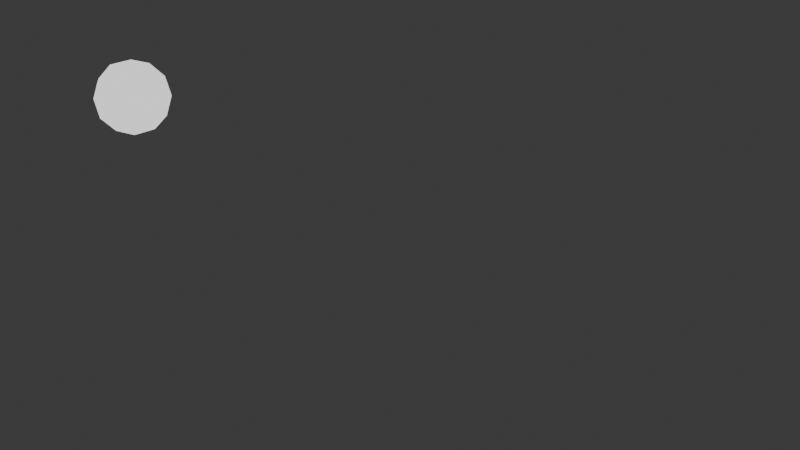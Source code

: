 # Source: doisDrone.blend  (saved by Blender 5.0.119; exported with 4.5.12 LTS)
import bpy
from mathutils import Matrix  # noqa: F401  (used for matrix-valued properties, if any)

bpy.ops.wm.read_factory_settings(use_empty=True)
scene = bpy.context.scene
scene.name = 'Scene'

# ---- collections
col_collection = bpy.data.collections.new('Collection'); scene.collection.children.link(col_collection)
col_drones = bpy.data.collections.new('Drones'); scene.collection.children.link(col_drones)
col_formations = bpy.data.collections.new('Formations'); scene.collection.children.link(col_formations)
col_takeoff_grid = bpy.data.collections.new('Takeoff grid'); col_formations.children.link(col_takeoff_grid)
col_takeoff = bpy.data.collections.new('Takeoff'); col_formations.children.link(col_takeoff)
col_rotation = bpy.data.collections.new('Rotation'); col_formations.children.link(col_rotation)
col_rotation_2 = bpy.data.collections.new('Rotation 2'); col_formations.children.link(col_rotation_2)
col_landing = bpy.data.collections.new('Landing'); col_formations.children.link(col_landing)
col_templates = bpy.data.collections.new('Templates'); scene.collection.children.link(col_templates)

# ---- materials (node trees are filled in below, after node groups)
mat_drone_template_material = bpy.data.materials.new('Drone template material')
mat_drone_template_material.diffuse_color = (1.0, 1.0, 1.0, 1.0)
mat_pyro_of_drone_1 = bpy.data.materials.new('Pyro of Drone 1')
mat_pyro_of_drone_1.diffuse_color = (1.0, 1.0, 1.0, 1.0)
mat_pyro_of_drone_1.specular_intensity = 0.0
mat_pyro_of_drone_2 = bpy.data.materials.new('Pyro of Drone 2')
mat_pyro_of_drone_2.diffuse_color = (1.0, 1.0, 1.0, 1.0)
mat_pyro_of_drone_2.specular_intensity = 0.0
mat_drone_pyro_template_material = bpy.data.materials.new('Drone pyro template material')
mat_drone_pyro_template_material.diffuse_color = (1.0, 1.0, 1.0, 1.0)
mat_drone_pyro_template_material.specular_intensity = 0.0

# ---- material node trees
mat_drone_template_material.use_nodes = True; mat_drone_template_material.node_tree.nodes.clear()
_N = mat_drone_template_material.node_tree.nodes; _L = mat_drone_template_material.node_tree.links
n0 = _N.new('ShaderNodeObjectInfo'); n0.name = 'Object Info'; n0.location = (-300, 0)
n1 = _N.new('ShaderNodeEmission'); n1.name = 'Emission'; n1.location = (0, 0)
n2 = _N.new('ShaderNodeOutputMaterial'); n2.name = 'Material Output'; n2.location = (300, 0)
_L.new(n0.outputs[1], n1.inputs[0])
_L.new(n1.outputs[0], n2.inputs[0])
n2.is_active_output = True
mat_pyro_of_drone_1.use_nodes = True; mat_pyro_of_drone_1.node_tree.nodes.clear()
_N = mat_pyro_of_drone_1.node_tree.nodes; _L = mat_pyro_of_drone_1.node_tree.links
n0 = _N.new('ShaderNodeBsdfPrincipled'); n0.name = 'Principled BSDF'; n0.location = (-200, 100)
n0.inputs[0].default_value = (1.0, 1.0, 1.0, 1.0)
n0.inputs[13].default_value = 0.0
n1 = _N.new('ShaderNodeOutputMaterial'); n1.name = 'Material Output'; n1.location = (200, 100)
_L.new(n0.outputs[0], n1.inputs[0])
n1.is_active_output = True
mat_pyro_of_drone_2.use_nodes = True; mat_pyro_of_drone_2.node_tree.nodes.clear()
_N = mat_pyro_of_drone_2.node_tree.nodes; _L = mat_pyro_of_drone_2.node_tree.links
n0 = _N.new('ShaderNodeBsdfPrincipled'); n0.name = 'Principled BSDF'; n0.location = (-200, 100)
n0.inputs[0].default_value = (1.0, 1.0, 1.0, 1.0)
n0.inputs[13].default_value = 0.0
n1 = _N.new('ShaderNodeOutputMaterial'); n1.name = 'Material Output'; n1.location = (200, 100)
_L.new(n0.outputs[0], n1.inputs[0])
n1.is_active_output = True
mat_drone_pyro_template_material.use_nodes = True; mat_drone_pyro_template_material.node_tree.nodes.clear()
_N = mat_drone_pyro_template_material.node_tree.nodes; _L = mat_drone_pyro_template_material.node_tree.links
n0 = _N.new('ShaderNodeBsdfPrincipled'); n0.name = 'Principled BSDF'; n0.location = (-200, 100)
n0.inputs[0].default_value = (1.0, 1.0, 1.0, 1.0)
n0.inputs[13].default_value = 0.0
n1 = _N.new('ShaderNodeOutputMaterial'); n1.name = 'Material Output'; n1.location = (200, 100)
_L.new(n0.outputs[0], n1.inputs[0])
n1.is_active_output = True

# ---- world
world_world = bpy.data.worlds.new('World'); scene.world = world_world
world_world.use_nodes = True; world_world.node_tree.nodes.clear()
_N = world_world.node_tree.nodes; _L = world_world.node_tree.links
n0 = _N.new('ShaderNodeOutputWorld'); n0.name = 'World Output'; n0.location = (200, 100)
n1 = _N.new('ShaderNodeBackground'); n1.name = 'Background'; n1.location = (-200, 100)
n1.inputs[0].default_value = (0.05088, 0.05088, 0.05088, 1.0)
_L.new(n1.outputs[0], n0.inputs[0])
n0.is_active_output = True
world_world.color = (0.05088, 0.05088, 0.05088)
world_world.sun_shadow_jitter_overblur = 0.0

# ---- cameras
cam_camera = bpy.data.cameras.new('Camera')
cam_camera.clip_end = 100.0
cam_camera.ortho_scale = 7.314

# ---- lights
light_light = bpy.data.lights.new('Light', 'POINT')
light_light.energy = 1000.0
light_light.shadow_soft_size = 0.1

# ---- meshes
me_icosphere_mesh_001 = bpy.data.meshes.new('Icosphere Mesh.001')
me_icosphere_mesh_001.from_pydata([(0.0, 0.0, -0.5), (0.3618, -0.2629, -0.2236), (-0.1382, -0.4253, -0.2236), (-0.4472, 0.0, -0.2236), (-0.1382, 0.4253, -0.2236), (0.3618, 0.2629, -0.2236), (0.1382, -0.4253, 0.2236), (-0.3618, -0.2629, 0.2236), (-0.3618, 0.2629, 0.2236), (0.1382, 0.4253, 0.2236), (0.4472, 0.0, 0.2236), (0.0, 0.0, 0.5), (-0.08123, -0.25, -0.4253), (0.2127, -0.1545, -0.4253), (0.1314, -0.4045, -0.2629), (0.4253, 0.0, -0.2629), (0.2127, 0.1545, -0.4253), (-0.2629, 0.0, -0.4253), (-0.3441, -0.25, -0.2629), (-0.08123, 0.25, -0.4253), (-0.3441, 0.25, -0.2629), (0.1314, 0.4045, -0.2629), (0.4755, -0.1545, 0.0), (0.4755, 0.1545, 0.0), (0.0, -0.5, 0.0), (0.2939, -0.4045, 0.0), (-0.4755, -0.1545, 0.0), (-0.2939, -0.4045, 0.0), (-0.2939, 0.4045, 0.0), (-0.4755, 0.1545, 0.0), (0.2939, 0.4045, 0.0), (0.0, 0.5, 0.0), (0.3441, -0.25, 0.2629), (-0.1314, -0.4045, 0.2629), (-0.4253, 0.0, 0.2629), (-0.1314, 0.4045, 0.2629), (0.3441, 0.25, 0.2629), (0.08123, -0.25, 0.4253), (0.2629, 0.0, 0.4253), (-0.2127, -0.1545, 0.4253), (-0.2127, 0.1545, 0.4253), (0.08123, 0.25, 0.4253)], [], [(0, 13, 12), (1, 13, 15), (0, 12, 17), (0, 17, 19), (0, 19, 16), (1, 15, 22), (2, 14, 24), (3, 18, 26), (4, 20, 28), (5, 21, 30), (1, 22, 25), (2, 24, 27), (3, 26, 29), (4, 28, 31), (5, 30, 23), (6, 32, 37), (7, 33, 39), (8, 34, 40), (9, 35, 41), (10, 36, 38), (38, 41, 11), (38, 36, 41), (36, 9, 41), (41, 40, 11), (41, 35, 40), (35, 8, 40), (40, 39, 11), (40, 34, 39), (34, 7, 39), (39, 37, 11), (39, 33, 37), (33, 6, 37), (37, 38, 11), (37, 32, 38), (32, 10, 38), (23, 36, 10), (23, 30, 36), (30, 9, 36), (31, 35, 9), (31, 28, 35), (28, 8, 35), (29, 34, 8), (29, 26, 34), (26, 7, 34), (27, 33, 7), (27, 24, 33), (24, 6, 33), (25, 32, 6), (25, 22, 32), (22, 10, 32), (30, 31, 9), (30, 21, 31), (21, 4, 31), (28, 29, 8), (28, 20, 29), (20, 3, 29), (26, 27, 7), (26, 18, 27), (18, 2, 27), (24, 25, 6), (24, 14, 25), (14, 1, 25), (22, 23, 10), (22, 15, 23), (15, 5, 23), (16, 21, 5), (16, 19, 21), (19, 4, 21), (19, 20, 4), (19, 17, 20), (17, 3, 20), (17, 18, 3), (17, 12, 18), (12, 2, 18), (15, 16, 5), (15, 13, 16), (13, 0, 16), (12, 14, 2), (12, 13, 14), (13, 1, 14)])
me_icosphere_mesh_001.materials.append(mat_drone_template_material)
me_icosphere_mesh_001.materials.append(mat_pyro_of_drone_1)
me_icosphere_mesh_001.update()
me_icosphere_mesh_002 = bpy.data.meshes.new('Icosphere Mesh.002')
me_icosphere_mesh_002.from_pydata([(0.0, 0.0, -0.5), (0.3618, -0.2629, -0.2236), (-0.1382, -0.4253, -0.2236), (-0.4472, 0.0, -0.2236), (-0.1382, 0.4253, -0.2236), (0.3618, 0.2629, -0.2236), (0.1382, -0.4253, 0.2236), (-0.3618, -0.2629, 0.2236), (-0.3618, 0.2629, 0.2236), (0.1382, 0.4253, 0.2236), (0.4472, 0.0, 0.2236), (0.0, 0.0, 0.5), (-0.08123, -0.25, -0.4253), (0.2127, -0.1545, -0.4253), (0.1314, -0.4045, -0.2629), (0.4253, 0.0, -0.2629), (0.2127, 0.1545, -0.4253), (-0.2629, 0.0, -0.4253), (-0.3441, -0.25, -0.2629), (-0.08123, 0.25, -0.4253), (-0.3441, 0.25, -0.2629), (0.1314, 0.4045, -0.2629), (0.4755, -0.1545, 0.0), (0.4755, 0.1545, 0.0), (0.0, -0.5, 0.0), (0.2939, -0.4045, 0.0), (-0.4755, -0.1545, 0.0), (-0.2939, -0.4045, 0.0), (-0.2939, 0.4045, 0.0), (-0.4755, 0.1545, 0.0), (0.2939, 0.4045, 0.0), (0.0, 0.5, 0.0), (0.3441, -0.25, 0.2629), (-0.1314, -0.4045, 0.2629), (-0.4253, 0.0, 0.2629), (-0.1314, 0.4045, 0.2629), (0.3441, 0.25, 0.2629), (0.08123, -0.25, 0.4253), (0.2629, 0.0, 0.4253), (-0.2127, -0.1545, 0.4253), (-0.2127, 0.1545, 0.4253), (0.08123, 0.25, 0.4253)], [], [(0, 13, 12), (1, 13, 15), (0, 12, 17), (0, 17, 19), (0, 19, 16), (1, 15, 22), (2, 14, 24), (3, 18, 26), (4, 20, 28), (5, 21, 30), (1, 22, 25), (2, 24, 27), (3, 26, 29), (4, 28, 31), (5, 30, 23), (6, 32, 37), (7, 33, 39), (8, 34, 40), (9, 35, 41), (10, 36, 38), (38, 41, 11), (38, 36, 41), (36, 9, 41), (41, 40, 11), (41, 35, 40), (35, 8, 40), (40, 39, 11), (40, 34, 39), (34, 7, 39), (39, 37, 11), (39, 33, 37), (33, 6, 37), (37, 38, 11), (37, 32, 38), (32, 10, 38), (23, 36, 10), (23, 30, 36), (30, 9, 36), (31, 35, 9), (31, 28, 35), (28, 8, 35), (29, 34, 8), (29, 26, 34), (26, 7, 34), (27, 33, 7), (27, 24, 33), (24, 6, 33), (25, 32, 6), (25, 22, 32), (22, 10, 32), (30, 31, 9), (30, 21, 31), (21, 4, 31), (28, 29, 8), (28, 20, 29), (20, 3, 29), (26, 27, 7), (26, 18, 27), (18, 2, 27), (24, 25, 6), (24, 14, 25), (14, 1, 25), (22, 23, 10), (22, 15, 23), (15, 5, 23), (16, 21, 5), (16, 19, 21), (19, 4, 21), (19, 20, 4), (19, 17, 20), (17, 3, 20), (17, 18, 3), (17, 12, 18), (12, 2, 18), (15, 16, 5), (15, 13, 16), (13, 0, 16), (12, 14, 2), (12, 13, 14), (13, 1, 14)])
me_icosphere_mesh_002.materials.append(mat_drone_template_material)
me_icosphere_mesh_002.materials.append(mat_pyro_of_drone_2)
me_icosphere_mesh_002.update()
me_icosphere_mesh = bpy.data.meshes.new('Icosphere Mesh')
me_icosphere_mesh.from_pydata([(0.0, 0.0, -0.5), (0.3618, -0.2629, -0.2236), (-0.1382, -0.4253, -0.2236), (-0.4472, 0.0, -0.2236), (-0.1382, 0.4253, -0.2236), (0.3618, 0.2629, -0.2236), (0.1382, -0.4253, 0.2236), (-0.3618, -0.2629, 0.2236), (-0.3618, 0.2629, 0.2236), (0.1382, 0.4253, 0.2236), (0.4472, 0.0, 0.2236), (0.0, 0.0, 0.5), (-0.08123, -0.25, -0.4253), (0.2127, -0.1545, -0.4253), (0.1314, -0.4045, -0.2629), (0.4253, 0.0, -0.2629), (0.2127, 0.1545, -0.4253), (-0.2629, 0.0, -0.4253), (-0.3441, -0.25, -0.2629), (-0.08123, 0.25, -0.4253), (-0.3441, 0.25, -0.2629), (0.1314, 0.4045, -0.2629), (0.4755, -0.1545, 0.0), (0.4755, 0.1545, 0.0), (0.0, -0.5, 0.0), (0.2939, -0.4045, 0.0), (-0.4755, -0.1545, 0.0), (-0.2939, -0.4045, 0.0), (-0.2939, 0.4045, 0.0), (-0.4755, 0.1545, 0.0), (0.2939, 0.4045, 0.0), (0.0, 0.5, 0.0), (0.3441, -0.25, 0.2629), (-0.1314, -0.4045, 0.2629), (-0.4253, 0.0, 0.2629), (-0.1314, 0.4045, 0.2629), (0.3441, 0.25, 0.2629), (0.08123, -0.25, 0.4253), (0.2629, 0.0, 0.4253), (-0.2127, -0.1545, 0.4253), (-0.2127, 0.1545, 0.4253), (0.08123, 0.25, 0.4253)], [], [(0, 13, 12), (1, 13, 15), (0, 12, 17), (0, 17, 19), (0, 19, 16), (1, 15, 22), (2, 14, 24), (3, 18, 26), (4, 20, 28), (5, 21, 30), (1, 22, 25), (2, 24, 27), (3, 26, 29), (4, 28, 31), (5, 30, 23), (6, 32, 37), (7, 33, 39), (8, 34, 40), (9, 35, 41), (10, 36, 38), (38, 41, 11), (38, 36, 41), (36, 9, 41), (41, 40, 11), (41, 35, 40), (35, 8, 40), (40, 39, 11), (40, 34, 39), (34, 7, 39), (39, 37, 11), (39, 33, 37), (33, 6, 37), (37, 38, 11), (37, 32, 38), (32, 10, 38), (23, 36, 10), (23, 30, 36), (30, 9, 36), (31, 35, 9), (31, 28, 35), (28, 8, 35), (29, 34, 8), (29, 26, 34), (26, 7, 34), (27, 33, 7), (27, 24, 33), (24, 6, 33), (25, 32, 6), (25, 22, 32), (22, 10, 32), (30, 31, 9), (30, 21, 31), (21, 4, 31), (28, 29, 8), (28, 20, 29), (20, 3, 29), (26, 27, 7), (26, 18, 27), (18, 2, 27), (24, 25, 6), (24, 14, 25), (14, 1, 25), (22, 23, 10), (22, 15, 23), (15, 5, 23), (16, 21, 5), (16, 19, 21), (19, 4, 21), (19, 20, 4), (19, 17, 20), (17, 3, 20), (17, 18, 3), (17, 12, 18), (12, 2, 18), (15, 16, 5), (15, 13, 16), (13, 0, 16), (12, 14, 2), (12, 13, 14), (13, 1, 14)])
me_icosphere_mesh.materials.append(mat_drone_template_material)
me_icosphere_mesh.materials.append(mat_drone_pyro_template_material)
me_icosphere_mesh.update()

# ---- objects
ob_light = bpy.data.objects.new('Light', light_light)
ob_camera = bpy.data.objects.new('Camera', cam_camera)
ob_drone_1 = bpy.data.objects.new('Drone 1', me_icosphere_mesh_001)
ob_drone_2 = bpy.data.objects.new('Drone 2', me_icosphere_mesh_002)
ob_takeoff_grid___1 = bpy.data.objects.new('Takeoff grid - 1', None)
ob_takeoff_grid___2 = bpy.data.objects.new('Takeoff grid - 2', None)
ob_takeoff___1 = bpy.data.objects.new('Takeoff - 1', None)
ob_takeoff___2 = bpy.data.objects.new('Takeoff - 2', None)
ob_rotation___1 = bpy.data.objects.new('Rotation - 1', None)
ob_rotation___2 = bpy.data.objects.new('Rotation - 2', None)
ob_rotation_2___1 = bpy.data.objects.new('Rotation 2 - 1', None)
ob_rotation_2___2 = bpy.data.objects.new('Rotation 2 - 2', None)
ob_landing___1 = bpy.data.objects.new('Landing - 1', None)
ob_landing___2 = bpy.data.objects.new('Landing - 2', None)
ob_drone_template = bpy.data.objects.new('Drone template', me_icosphere_mesh)

# ---- transforms, parenting, visibility, modifiers, constraints
ob_light.location = (4.076, 1.005, 5.904)
ob_light.rotation_euler = (0.6503, 0.05522, 1.866)
ob_light.lock_rotations_4d = False
ob_light.empty_display_type = 'ARROWS'
ob_light.color = (0.0, 0.0, 0.0, 0.0)
ob_light.lineart.crease_threshold = 0.0
ob_camera.location = (7.359, -6.926, 4.958)
ob_camera.rotation_euler = (1.109, 0.0, 0.8149)
ob_camera.lock_rotations_4d = False
ob_camera.empty_display_type = 'ARROWS'
ob_camera.color = (0.0, 0.0, 0.0, 0.0)
ob_camera.display_type = 'WIRE'
ob_camera.lineart.crease_threshold = 0.0
ob_drone_1.location = (-5.0, 0.0, 0.0)
_c = ob_drone_1.constraints.new('COPY_LOCATION'); _c.name = 'Skybrush[Entry f7c2d18f92ac4903aa1ed16bf1f41f42]'
_c.active = False
_c.target = ob_takeoff_grid___1
_c = ob_drone_1.constraints.new('COPY_LOCATION'); _c.name = 'Skybrush[Entry d87356e86e6048f69b6db46a987a381d]'
_c.active = False
_c.target = ob_takeoff___1
_c = ob_drone_1.constraints.new('COPY_LOCATION'); _c.name = 'Skybrush[Entry 1b9e194e53874353a98185dfd11db7c2]'
_c.active = False
_c.target = ob_rotation___1
_c = ob_drone_1.constraints.new('COPY_LOCATION'); _c.name = 'Skybrush[Entry 8b140e39f8274b7c82f60890dab642e6]'
_c.active = False
_c.target = ob_rotation_2___1
_c = ob_drone_1.constraints.new('COPY_LOCATION'); _c.name = 'Skybrush[Entry be37d14b0aa54bd8b370ecf59e4beb69]'
_c.target = ob_landing___1
ob_drone_2.location = (5.0, 0.0, 0.0)
_c = ob_drone_2.constraints.new('COPY_LOCATION'); _c.name = 'Skybrush[Entry f7c2d18f92ac4903aa1ed16bf1f41f42]'
_c.active = False
_c.target = ob_takeoff_grid___2
_c = ob_drone_2.constraints.new('COPY_LOCATION'); _c.name = 'Skybrush[Entry d87356e86e6048f69b6db46a987a381d]'
_c.active = False
_c.target = ob_takeoff___2
_c = ob_drone_2.constraints.new('COPY_LOCATION'); _c.name = 'Skybrush[Entry 1b9e194e53874353a98185dfd11db7c2]'
_c.active = False
_c.target = ob_rotation___2
_c = ob_drone_2.constraints.new('COPY_LOCATION'); _c.name = 'Skybrush[Entry 8b140e39f8274b7c82f60890dab642e6]'
_c.active = False
_c.target = ob_rotation_2___2
_c = ob_drone_2.constraints.new('COPY_LOCATION'); _c.name = 'Skybrush[Entry be37d14b0aa54bd8b370ecf59e4beb69]'
_c.target = ob_landing___2
ob_takeoff_grid___1.location = (-5.0, 0.0, 0.0)
ob_takeoff_grid___1.empty_display_size = 0.5
ob_takeoff_grid___2.location = (5.0, 0.0, 0.0)
ob_takeoff_grid___2.empty_display_size = 0.5
ob_takeoff___1.location = (-5.0, 0.0, 20.0)
ob_takeoff___1.empty_display_size = 0.5
ob_takeoff___2.location = (5.0, 0.0, 20.0)
ob_takeoff___2.empty_display_size = 0.5
ob_rotation___1.location = (4.998, -1.649e-08, 20.12)
ob_rotation___1.rotation_euler = (-2.688e-07, -3.166, -3.3e-09)
ob_rotation___1.empty_display_size = 0.5
ob_rotation___2.location = (-4.998, 1.649e-08, 19.88)
ob_rotation___2.rotation_euler = (-2.688e-07, -3.166, -3.3e-09)
ob_rotation___2.empty_display_size = 0.5
ob_rotation_2___1.location = (-4.998, -0.06266, 20.12)
ob_rotation_2___1.rotation_euler = (0.0, -0.0, 3.154)
ob_rotation_2___1.empty_display_size = 0.5
ob_rotation_2___2.location = (4.998, 0.06266, 19.88)
ob_rotation_2___2.rotation_euler = (0.0, -0.0, 3.154)
ob_rotation_2___2.empty_display_size = 0.5
ob_landing___1.location = (-4.998, -0.06266, 0.0)
ob_landing___1.empty_display_size = 0.5
ob_landing___2.location = (4.998, 0.06266, 0.0)
ob_landing___2.empty_display_size = 0.5
ob_drone_template.location = (0.0, 0.0, 0.0)
ob_drone_template.hide_viewport = True
ob_drone_template.hide_select = True
ob_drone_template.hide_render = True

# ---- collection membership
col_collection.objects.link(ob_light)
col_collection.objects.link(ob_camera)
col_drones.objects.link(ob_drone_1)
col_drones.objects.link(ob_drone_2)
col_takeoff_grid.objects.link(ob_takeoff_grid___1)
col_takeoff_grid.objects.link(ob_takeoff_grid___2)
col_takeoff.objects.link(ob_takeoff___1)
col_takeoff.objects.link(ob_takeoff___2)
col_rotation.objects.link(ob_rotation___1)
col_rotation.objects.link(ob_rotation___2)
col_rotation_2.objects.link(ob_rotation_2___1)
col_rotation_2.objects.link(ob_rotation_2___2)
col_landing.objects.link(ob_landing___1)
col_landing.objects.link(ob_landing___2)
col_templates.objects.link(ob_drone_template)

# ---- scene / render settings (as saved in the file)
scene.camera = ob_camera
scene.frame_start = 1; scene.frame_end = 1962; scene.frame_set(1962)
scene.render.engine = 'BLENDER_EEVEE_NEXT'
scene.render.bake_bias = 0.0
scene.render.bake_samples = 0
scene.cycles.sampling_pattern = 'TABULATED_SOBOL'
scene.eevee.use_volume_custom_range = False
bpy.context.view_layer.update()
